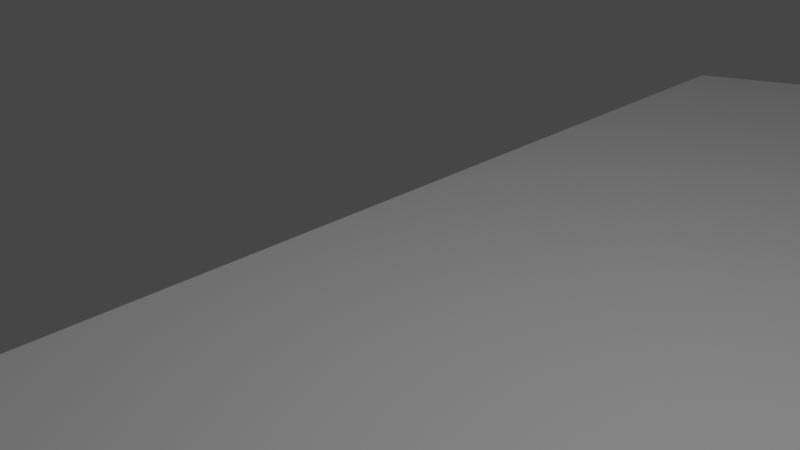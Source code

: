 # Source: barchetta_semplice_fractioned.blend  (saved by Blender 3.5.10; exported with 4.5.12 LTS)
import bpy
from mathutils import Matrix  # noqa: F401  (used for matrix-valued properties, if any)

bpy.ops.wm.read_factory_settings(use_empty=True)
scene = bpy.context.scene
scene.name = 'Scene'

# ---- collections
col_collection_2 = bpy.data.collections.new('Collection 2'); scene.collection.children.link(col_collection_2)
col_collection = bpy.data.collections.new('Collection'); scene.collection.children.link(col_collection)

# ---- world
world_world = bpy.data.worlds.new('World'); scene.world = world_world
world_world.use_nodes = True; world_world.node_tree.nodes.clear()
_N = world_world.node_tree.nodes; _L = world_world.node_tree.links
n0 = _N.new('ShaderNodeOutputWorld'); n0.name = 'World Output'; n0.location = (300, 300)
n1 = _N.new('ShaderNodeBackground'); n1.name = 'Background'; n1.location = (10, 300)
n1.inputs[0].default_value = (0.05088, 0.05088, 0.05088, 1.0)
_L.new(n1.outputs[0], n0.inputs[0])
n0.is_active_output = True
world_world.color = (0.05088, 0.05088, 0.05088)
world_world.use_sun_shadow = False
world_world.sun_shadow_jitter_overblur = 0.0

# ---- cameras
cam_camera = bpy.data.cameras.new('Camera')
cam_camera.clip_end = 100.0
cam_camera.ortho_scale = 7.314

# ---- lights
light_light = bpy.data.lights.new('Light', 'POINT')
light_light.transmission_factor = 0.0
light_light.energy = 1000.0
light_light.shadow_soft_size = 0.1
light_light.shadow_maximum_resolution = 0.006
light_light.use_absolute_resolution = True

# ---- meshes
me_barca = bpy.data.meshes.new('barca')
me_barca.from_pydata([(0.0, 0.1102, -7.513), (0.03235, -0.01688, -7.513), (0.0, -0.1751, -7.513), (-0.03235, -0.01688, -7.513), (0.03235, -0.1623, -7.451), (-0.03235, -0.1623, -7.451), (0.03235, 0.1057, -7.451), (-0.03235, 0.1057, -7.451), (0.0, 0.4484, -7.793), (0.0, 0.1105, -8.473), (0.1176, 0.006767, -7.793), (0.0, -0.5431, -7.793), (-0.1176, 0.006767, -7.793), (0.1176, -0.4985, -7.731), (-0.1176, -0.4985, -7.731), (0.1176, 0.4329, -7.731), (-0.1176, 0.4329, -7.731), (0.0, 0.4489, -8.204), (0.1176, 0.007312, -8.204), (0.0, -0.5425, -8.204), (-0.1176, 0.007312, -8.204), (0.1176, -0.498, -8.142), (-0.1176, -0.498, -8.142), (0.1176, 0.4335, -8.142), (-0.1176, 0.4335, -8.142), (0.0, -0.01706, -8.556), (0.03235, -0.01651, -8.473), (0.0, -0.1747, -8.473), (-0.03235, -0.01651, -8.473), (0.03235, -0.1619, -8.41), (-0.03235, -0.1619, -8.41), (0.03235, 0.1061, -8.41), (-0.03235, 0.1061, -8.41)], [], [(1, 4, 13, 10), (5, 3, 12, 14), (6, 1, 10, 15), (3, 7, 16, 12), (16, 8, 17, 24), (10, 13, 21, 18), (14, 12, 20, 22), (15, 10, 18, 23), (7, 0, 8, 16), (0, 6, 15, 8), (2, 5, 14, 11), (4, 2, 11, 13), (18, 21, 29, 26), (22, 20, 28, 30), (23, 18, 26, 31), (20, 24, 32, 28), (8, 15, 23, 17), (11, 14, 22, 19), (13, 11, 19, 21), (12, 16, 24, 20), (32, 9, 25, 28), (25, 26, 29, 27), (28, 25, 27, 30), (9, 31, 26, 25), (24, 17, 9, 32), (17, 23, 31, 9), (19, 22, 30, 27), (21, 19, 27, 29), (2, 4, 5), (0, 7, 6), (1, 6, 7, 3), (4, 1, 3, 5)])
_uv = me_barca.uv_layers.new(name='UVMap')
_uv.uv.foreach_set('vector', [0.2812, 0.6244, 0.2812, 0.6558, 0.2812, 0.6558, 0.2812, 0.6244, 0.2188, 0.6558, 0.2188, 0.6244, 0.2188, 0.6244, 0.2188, 0.6558, 0.2812, 0.5933, 0.2812, 0.6244, 0.2812, 0.6244, 0.2812, 0.5933, 0.2188, 0.6244, 0.2188, 0.5933, 0.2188, 0.5933, 0.2188, 0.6244, 0.2188, 0.5933, 0.25, 0.5933, 0.25, 0.5933, 0.2188, 0.5933, 0.2812, 0.6244, 0.2812, 0.6558, 0.2812, 0.6558, 0.2812, 0.6244, 0.2188, 0.6558, 0.2188, 0.6244, 0.2188, 0.6244, 0.2188, 0.6558, 0.2812, 0.5933, 0.2812, 0.6244, 0.2812, 0.6244, 0.2812, 0.5933, 0.2188, 0.5933, 0.25, 0.5933, 0.25, 0.5933, 0.2188, 0.5933, 0.25, 0.5933, 0.2812, 0.5933, 0.2812, 0.5933, 0.25, 0.5933, 0.25, 0.6558, 0.2188, 0.6558, 0.2188, 0.6558, 0.25, 0.6558, 0.2812, 0.6558, 0.25, 0.6558, 0.25, 0.6558, 0.2812, 0.6558, 0.2812, 0.6244, 0.2812, 0.6558, 0.2812, 0.6558, 0.2812, 0.6244, 0.2188, 0.6558, 0.2188, 0.6244, 0.2188, 0.6244, 0.2188, 0.6558, 0.2812, 0.5933, 0.2812, 0.6244, 0.2812, 0.6244, 0.2812, 0.5933, 0.2188, 0.6244, 0.2188, 0.5933, 0.2188, 0.5933, 0.2188, 0.6244, 0.25, 0.5933, 0.2812, 0.5933, 0.2812, 0.5933, 0.25, 0.5933, 0.25, 0.6558, 0.2188, 0.6558, 0.2188, 0.6558, 0.25, 0.6558, 0.2812, 0.6558, 0.25, 0.6558, 0.25, 0.6558, 0.2812, 0.6558, 0.2188, 0.6244, 0.2188, 0.5933, 0.2188, 0.5933, 0.2188, 0.6244, 0.2188, 0.5933, 0.25, 0.5933, 0.25, 0.6244, 0.2188, 0.6244, 0.25, 0.6244, 0.2812, 0.6244, 0.2812, 0.6558, 0.25, 0.6558, 0.2188, 0.6244, 0.25, 0.6244, 0.25, 0.6558, 0.2188, 0.6558, 0.25, 0.5933, 0.2812, 0.5933, 0.2812, 0.6244, 0.25, 0.6244, 0.2188, 0.5933, 0.25, 0.5933, 0.25, 0.5933, 0.2188, 0.5933, 0.25, 0.5933, 0.2812, 0.5933, 0.2812, 0.5933, 0.25, 0.5933, 0.25, 0.6558, 0.2188, 0.6558, 0.2188, 0.6558, 0.25, 0.6558, 0.2812, 0.6558, 0.25, 0.6558, 0.25, 0.6558, 0.2812, 0.6558, 0.25, 0.6558, 0.2812, 0.6558, 0.2188, 0.6558, 0.25, 0.5933, 0.2188, 0.5933, 0.2812, 0.5933, 0.2812, 0.6244, 0.2812, 0.5933, 0.2188, 0.5933, 0.2188, 0.6244, 0.2812, 0.6558, 0.2812, 0.6244, 0.2188, 0.6244, 0.2188, 0.6558])
me_barca.use_mirror_vertex_groups = False
me_barca.update()
me_barca_001 = bpy.data.meshes.new('barca.001')
me_barca_001.from_pydata([(1.0, 1.0, 1.0), (0.4324, 0.4149, -2.843), (1.0, -1.0, 1.0), (0.4324, -0.4499, -2.843), (-1.0, 1.0, 1.0), (-0.4324, 0.4149, -2.843), (-1.0, -1.0, 1.0), (-0.4324, -0.4499, -2.843), (0.0, 0.4927, -2.843), (0.0, -1.459, 1.0), (0.0, -0.6482, -2.843), (0.0, 1.18, 1.0), (-0.4324, -0.01549, -2.843), (1.0, 0.004556, 1.0), (-1.0, 0.004556, 1.0), (0.4324, -0.01549, -2.843), (0.0, 0.000325, 1.0), (0.9309, 0.9286, -0.781), (-0.9309, -0.9331, -0.781), (0.9309, -0.9331, -0.781), (-0.9309, 0.9286, -0.781), (0.0, 1.096, -0.781), (0.0, -1.36, -0.781), (0.9309, 0.001994, -0.781), (-0.9309, 0.001994, -0.781), (-0.9764, -0.9772, 0.1095), (0.9764, 0.9757, 0.1095), (0.9764, -0.9772, 0.1095), (-0.9764, 0.9757, 0.1095), (0.0, 1.151, 0.1095), (0.0, -1.425, 0.1095), (0.9764, 0.003678, 0.1095), (-0.9764, 0.003678, 0.1095), (0.7872, 0.7804, -2.049), (0.7872, -0.794, -2.049), (-0.7872, 0.7804, -2.049), (0.0, 0.922, -2.049), (0.0, -1.155, -2.049), (0.7872, -0.003224, -2.049), (-0.7872, -0.003224, -2.049), (-0.7872, -0.794, -2.049), (-0.4324, -0.2327, -2.843), (-0.2162, 0.4538, -2.843), (0.2162, -0.549, -2.843), (0.4324, 0.1997, -2.843), (0.2162, 0.4538, -2.843), (-0.2162, -0.549, -2.843), (-0.4324, 0.1997, -2.843), (0.4324, -0.2327, -2.843), (-0.2162, -0.01658, -3.009), (0.2162, -0.01658, -3.009), (0.2162, 0.2186, -2.926), (-0.2162, 0.2186, -2.926), (-0.2162, -0.2828, -2.926), (0.2162, -0.2828, -2.926), (0.1081, 0.4733, -2.843), (-0.1081, -0.5986, -2.843), (-0.1081, 0.4733, -2.843), (0.1081, -0.5986, -2.843), (0.2162, 0.101, -2.968), (0.2162, 0.3362, -2.884), (-0.2162, 0.101, -2.968), (-0.2162, 0.3362, -2.884), (-0.2162, -0.4159, -2.884), (-0.2162, -0.1497, -2.968), (0.2162, -0.4159, -2.884), (0.2162, -0.1497, -2.968)], [], [(16, 14, 6, 9), (30, 9, 6, 25), (32, 14, 4, 28), (54, 48, 3, 43, 65), (31, 13, 2, 27), (29, 11, 0, 26), (28, 4, 11, 29), (27, 2, 9, 30), (13, 16, 9, 2), (0, 11, 16, 13), (26, 0, 13, 31), (51, 44, 15, 50, 59), (25, 6, 14, 32), (11, 4, 14, 16), (40, 18, 24, 39), (33, 17, 23, 38), (34, 19, 22, 37), (35, 20, 21, 36), (36, 21, 17, 33), (38, 23, 19, 34), (39, 24, 20, 35), (37, 22, 18, 40), (18, 25, 32, 24), (17, 26, 31, 23), (19, 27, 30, 22), (20, 28, 29, 21), (21, 29, 26, 17), (23, 31, 27, 19), (24, 32, 28, 20), (22, 30, 25, 18), (10, 37, 40, 7, 46, 56), (12, 39, 35, 5, 47), (15, 38, 34, 3, 48), (8, 36, 33, 1, 45, 55), (5, 35, 36, 8, 57, 42), (3, 34, 37, 10, 58, 43), (1, 33, 38, 15, 44), (7, 40, 39, 12, 41), (45, 1, 44, 51, 60), (47, 52, 61, 49, 12), (5, 42, 62, 52, 47), (41, 53, 63, 46, 7), (12, 49, 64, 53, 41), (50, 15, 48, 54, 66), (10, 56, 58), (58, 56, 46, 43), (46, 63, 65, 43), (63, 53, 54, 65), (53, 64, 66, 54), (64, 49, 50, 66), (50, 49, 61, 59), (59, 61, 52, 51), (51, 52, 62, 60), (8, 55, 57), (57, 55, 45, 42), (60, 62, 42, 45)])
_uv = me_barca_001.uv_layers.new(name='UVMap')
_uv.uv.foreach_set('vector', [0.75, 0.6244, 0.875, 0.6244, 0.875, 0.75, 0.75, 0.75, 0.5625, 0.875, 0.625, 0.875, 0.625, 1.0, 0.5625, 1.0, 0.5625, 0.1256, 0.625, 0.1256, 0.625, 0.25, 0.5625, 0.25, 0.3125, 0.6872, 0.375, 0.6872, 0.375, 0.75, 0.3125, 0.75, 0.3125, 0.7186, 0.5625, 0.6244, 0.625, 0.6244, 0.625, 0.75, 0.5625, 0.75, 0.5625, 0.375, 0.625, 0.375, 0.625, 0.5, 0.5625, 0.5, 0.5625, 0.25, 0.625, 0.25, 0.625, 0.375, 0.5625, 0.375, 0.5625, 0.75, 0.625, 0.75, 0.625, 0.875, 0.5625, 0.875, 0.625, 0.6244, 0.75, 0.6244, 0.75, 0.75, 0.625, 0.75, 0.625, 0.5, 0.75, 0.5, 0.75, 0.6244, 0.625, 0.6244, 0.5625, 0.5, 0.625, 0.5, 0.625, 0.6244, 0.5625, 0.6244, 0.3125, 0.5622, 0.375, 0.5622, 0.375, 0.6244, 0.3125, 0.6244, 0.3125, 0.5933, 0.5625, 0.0, 0.625, 0.0, 0.625, 0.1256, 0.5625, 0.1256, 0.75, 0.5, 0.875, 0.5, 0.875, 0.6244, 0.75, 0.6244, 0.4375, 0.0, 0.5, 0.0, 0.5, 0.1256, 0.4375, 0.1256, 0.4375, 0.5, 0.5, 0.5, 0.5, 0.6244, 0.4375, 0.6244, 0.4375, 0.75, 0.5, 0.75, 0.5, 0.875, 0.4375, 0.875, 0.4375, 0.25, 0.5, 0.25, 0.5, 0.375, 0.4375, 0.375, 0.4375, 0.375, 0.5, 0.375, 0.5, 0.5, 0.4375, 0.5, 0.4375, 0.6244, 0.5, 0.6244, 0.5, 0.75, 0.4375, 0.75, 0.4375, 0.1256, 0.5, 0.1256, 0.5, 0.25, 0.4375, 0.25, 0.4375, 0.875, 0.5, 0.875, 0.5, 1.0, 0.4375, 1.0, 0.5, 0.0, 0.5625, 0.0, 0.5625, 0.1256, 0.5, 0.1256, 0.5, 0.5, 0.5625, 0.5, 0.5625, 0.6244, 0.5, 0.6244, 0.5, 0.75, 0.5625, 0.75, 0.5625, 0.875, 0.5, 0.875, 0.5, 0.25, 0.5625, 0.25, 0.5625, 0.375, 0.5, 0.375, 0.5, 0.375, 0.5625, 0.375, 0.5625, 0.5, 0.5, 0.5, 0.5, 0.6244, 0.5625, 0.6244, 0.5625, 0.75, 0.5, 0.75, 0.5, 0.1256, 0.5625, 0.1256, 0.5625, 0.25, 0.5, 0.25, 0.5, 0.875, 0.5625, 0.875, 0.5625, 1.0, 0.5, 1.0, 0.375, 0.875, 0.4375, 0.875, 0.4375, 1.0, 0.375, 1.0, 0.375, 0.9375, 0.375, 0.9062, 0.375, 0.1256, 0.4375, 0.1256, 0.4375, 0.25, 0.375, 0.25, 0.375, 0.1878, 0.375, 0.6244, 0.4375, 0.6244, 0.4375, 0.75, 0.375, 0.75, 0.375, 0.6872, 0.375, 0.375, 0.4375, 0.375, 0.4375, 0.5, 0.375, 0.5, 0.375, 0.4375, 0.375, 0.4062, 0.375, 0.25, 0.4375, 0.25, 0.4375, 0.375, 0.375, 0.375, 0.375, 0.3438, 0.375, 0.3125, 0.375, 0.75, 0.4375, 0.75, 0.4375, 0.875, 0.375, 0.875, 0.375, 0.8438, 0.375, 0.8125, 0.375, 0.5, 0.4375, 0.5, 0.4375, 0.6244, 0.375, 0.6244, 0.375, 0.5622, 0.375, 0.0, 0.4375, 0.0, 0.4375, 0.1256, 0.375, 0.1256, 0.375, 0.06278, 0.3125, 0.5, 0.375, 0.5, 0.375, 0.5622, 0.3125, 0.5622, 0.3125, 0.5311, 0.125, 0.5622, 0.1875, 0.5622, 0.1875, 0.5933, 0.1875, 0.6244, 0.125, 0.6244, 0.125, 0.5, 0.1875, 0.5, 0.1875, 0.5311, 0.1875, 0.5622, 0.125, 0.5622, 0.125, 0.6872, 0.1875, 0.6872, 0.1875, 0.7186, 0.1875, 0.75, 0.125, 0.75, 0.125, 0.6244, 0.1875, 0.6244, 0.1875, 0.6558, 0.1875, 0.6872, 0.125, 0.6872, 0.3125, 0.6244, 0.375, 0.6244, 0.375, 0.6872, 0.3125, 0.6872, 0.3125, 0.6558, 0.375, 0.875, 0.375, 0.9062, 0.375, 0.8438, 0.375, 0.8438, 0.375, 0.9062, 0.375, 0.9375, 0.375, 0.8125, 0.375, 0.9375, 0.1875, 0.7186, 0.3125, 0.7186, 0.375, 0.8125, 0.1875, 0.7186, 0.1875, 0.6872, 0.3125, 0.6872, 0.3125, 0.7186, 0.1875, 0.6872, 0.1875, 0.6558, 0.3125, 0.6558, 0.3125, 0.6872, 0.1875, 0.6558, 0.1875, 0.6244, 0.3125, 0.6244, 0.3125, 0.6558, 0.3125, 0.6244, 0.1875, 0.6244, 0.1875, 0.5933, 0.3125, 0.5933, 0.3125, 0.5933, 0.1875, 0.5933, 0.1875, 0.5622, 0.3125, 0.5622, 0.3125, 0.5622, 0.1875, 0.5622, 0.1875, 0.5311, 0.3125, 0.5311, 0.375, 0.375, 0.375, 0.4062, 0.375, 0.3438, 0.375, 0.3438, 0.375, 0.4062, 0.375, 0.4375, 0.375, 0.3125, 0.3125, 0.5311, 0.1875, 0.5311, 0.1875, 0.5, 0.375, 0.4375])
me_barca_001.use_mirror_vertex_groups = False
me_barca_001.update()
me_barca_002 = bpy.data.meshes.new('barca.002')
me_barca_002.from_pydata([(0.0, 0.4927, -2.843), (0.0, -0.6482, -2.843), (-0.2162, 0.4538, -2.843), (0.2162, -0.549, -2.843), (0.2162, 0.4538, -2.843), (-0.2162, -0.549, -2.843), (0.0, -0.3329, -3.737), (0.0, 0.2375, -3.737), (-0.2162, -0.01658, -3.009), (0.2162, -0.01658, -3.009), (0.2162, 0.2186, -2.926), (-0.2162, 0.2186, -2.926), (-0.2162, -0.2828, -2.926), (0.2162, -0.2828, -2.926), (0.1081, 0.4733, -2.843), (-0.1081, -0.5986, -2.843), (0.0, -0.4906, -3.271), (0.0, 0.1099, -6.862), (0.03235, -0.01713, -6.862), (-0.1081, 0.4733, -2.843), (0.1081, -0.5986, -2.843), (0.0, -0.1753, -6.862), (0.0, 0.3651, -3.271), (-0.03235, -0.01713, -6.862), (0.2162, 0.101, -2.968), (0.2162, 0.3362, -2.884), (0.03235, 0.2281, -3.695), (-0.2162, 0.101, -2.968), (-0.2162, 0.3362, -2.884), (-0.03235, 0.2281, -3.695), (-0.2162, -0.4159, -2.884), (-0.2162, -0.1497, -2.968), (-0.03235, -0.3079, -3.695), (0.2162, -0.4159, -2.884), (0.2162, -0.1497, -2.968), (0.03235, -0.3079, -3.695), (0.03235, -0.1625, -6.8), (0.03235, -0.4532, -3.25), (-0.03235, -0.1625, -6.8), (-0.03235, 0.3507, -3.25), (0.03235, 0.3507, -3.25), (0.03235, 0.1055, -6.8), (-0.03235, 0.1055, -6.8), (-0.03235, -0.4532, -3.25), (0.0, 0.1102, -7.261), (0.03235, -0.01688, -7.513), (0.0, -0.175, -7.261), (-0.03235, -0.01688, -7.513), (0.03235, -0.1623, -7.451), (-0.03235, -0.1623, -7.451), (0.03235, 0.1057, -7.451), (-0.03235, 0.1057, -7.451), (0.03235, -0.08956, -7.482), (-0.03235, -0.08956, -7.482), (0.03235, 0.04442, -7.482), (-0.03235, 0.04442, -7.482)], [], [(43, 16, 1, 15), (21, 38, 49, 46), (41, 24, 9, 18), (40, 25, 10, 26), (39, 22, 7, 29), (38, 21, 6, 32), (37, 33, 3, 20), (36, 34, 13, 35), (21, 36, 35, 6), (17, 41, 50, 44), (18, 9, 34, 36), (16, 37, 20, 1), (6, 35, 37, 16), (35, 13, 33, 37), (31, 38, 32, 12), (8, 23, 38, 31), (36, 21, 46, 48), (28, 39, 29, 11), (2, 19, 39, 28), (19, 0, 22, 39), (22, 40, 26, 7), (0, 14, 40, 22), (14, 4, 25, 40), (23, 42, 51, 55, 47), (7, 26, 41, 17), (26, 10, 24, 41), (27, 42, 23, 8), (11, 29, 42, 27), (29, 7, 17, 42), (30, 43, 15, 5), (12, 32, 43, 30), (32, 6, 16, 43), (41, 18, 45, 54, 50), (38, 23, 47, 53, 49), (42, 17, 44, 51), (18, 36, 48, 52, 45), (46, 49, 48), (48, 49, 53, 52), (52, 53, 47, 45), (45, 47, 55, 54), (44, 50, 51), (54, 55, 51, 50), (0, 19, 14), (28, 19, 2), (14, 25, 4), (14, 19, 28, 25), (1, 20, 15), (15, 30, 5), (33, 20, 3), (20, 33, 30, 15), (30, 33, 13, 12), (10, 25, 28, 11), (12, 13, 34, 31), (24, 10, 11, 27), (9, 24, 27, 8), (31, 34, 9, 8)])
_uv = me_barca_002.uv_layers.new(name='UVMap')
_uv.uv.foreach_set('vector', [0.2188, 0.7186, 0.25, 0.7186, 0.25, 0.75, 0.2188, 0.75, 0.25, 0.6558, 0.2188, 0.6558, 0.2188, 0.6558, 0.25, 0.6558, 0.2812, 0.5933, 0.3125, 0.5933, 0.3125, 0.6244, 0.2812, 0.6244, 0.2812, 0.5311, 0.3125, 0.5311, 0.3125, 0.5622, 0.2812, 0.5622, 0.2188, 0.5311, 0.25, 0.5311, 0.25, 0.5622, 0.2188, 0.5622, 0.2188, 0.6558, 0.25, 0.6558, 0.25, 0.6872, 0.2188, 0.6872, 0.2812, 0.7186, 0.3125, 0.7186, 0.3125, 0.75, 0.2812, 0.75, 0.2812, 0.6558, 0.3125, 0.6558, 0.3125, 0.6872, 0.2812, 0.6872, 0.25, 0.6558, 0.2812, 0.6558, 0.2812, 0.6872, 0.25, 0.6872, 0.25, 0.5933, 0.2812, 0.5933, 0.2812, 0.5933, 0.25, 0.5933, 0.2812, 0.6244, 0.3125, 0.6244, 0.3125, 0.6558, 0.2812, 0.6558, 0.25, 0.7186, 0.2812, 0.7186, 0.2812, 0.75, 0.25, 0.75, 0.25, 0.6872, 0.2812, 0.6872, 0.2812, 0.7186, 0.25, 0.7186, 0.2812, 0.6872, 0.3125, 0.6872, 0.3125, 0.7186, 0.2812, 0.7186, 0.1875, 0.6558, 0.2188, 0.6558, 0.2188, 0.6872, 0.1875, 0.6872, 0.1875, 0.6244, 0.2188, 0.6244, 0.2188, 0.6558, 0.1875, 0.6558, 0.2812, 0.6558, 0.25, 0.6558, 0.25, 0.6558, 0.2812, 0.6558, 0.1875, 0.5311, 0.2188, 0.5311, 0.2188, 0.5622, 0.1875, 0.5622, 0.1875, 0.5, 0.2188, 0.5, 0.2188, 0.5311, 0.1875, 0.5311, 0.2188, 0.5, 0.25, 0.5, 0.25, 0.5311, 0.2188, 0.5311, 0.25, 0.5311, 0.2812, 0.5311, 0.2812, 0.5622, 0.25, 0.5622, 0.25, 0.5, 0.2812, 0.5, 0.2812, 0.5311, 0.25, 0.5311, 0.2812, 0.5, 0.3125, 0.5, 0.3125, 0.5311, 0.2812, 0.5311, 0.2188, 0.6244, 0.2188, 0.5933, 0.2188, 0.5933, 0.2188, 0.6089, 0.2188, 0.6244, 0.25, 0.5622, 0.2812, 0.5622, 0.2812, 0.5933, 0.25, 0.5933, 0.2812, 0.5622, 0.3125, 0.5622, 0.3125, 0.5933, 0.2812, 0.5933, 0.1875, 0.5933, 0.2188, 0.5933, 0.2188, 0.6244, 0.1875, 0.6244, 0.1875, 0.5622, 0.2188, 0.5622, 0.2188, 0.5933, 0.1875, 0.5933, 0.2188, 0.5622, 0.25, 0.5622, 0.25, 0.5933, 0.2188, 0.5933, 0.1875, 0.7186, 0.2188, 0.7186, 0.2188, 0.75, 0.1875, 0.75, 0.1875, 0.6872, 0.2188, 0.6872, 0.2188, 0.7186, 0.1875, 0.7186, 0.2188, 0.6872, 0.25, 0.6872, 0.25, 0.7186, 0.2188, 0.7186, 0.2812, 0.5933, 0.2812, 0.6244, 0.2812, 0.6244, 0.2812, 0.6089, 0.2812, 0.5933, 0.2188, 0.6558, 0.2188, 0.6244, 0.2188, 0.6244, 0.2188, 0.6401, 0.2188, 0.6558, 0.2188, 0.5933, 0.25, 0.5933, 0.25, 0.5933, 0.2188, 0.5933, 0.2812, 0.6244, 0.2812, 0.6558, 0.2812, 0.6558, 0.2812, 0.6401, 0.2812, 0.6244, 0.25, 0.6558, 0.2188, 0.6558, 0.2812, 0.6558, 0.2812, 0.6558, 0.2188, 0.6558, 0.2188, 0.6401, 0.2812, 0.6401, 0.2812, 0.6401, 0.2188, 0.6401, 0.2188, 0.6244, 0.2812, 0.6244, 0.2812, 0.6244, 0.2188, 0.6244, 0.2188, 0.6089, 0.2812, 0.6089, 0.25, 0.5933, 0.2812, 0.5933, 0.2188, 0.5933, 0.2812, 0.6089, 0.2188, 0.6089, 0.2188, 0.5933, 0.2812, 0.5933, 0.25, 0.5, 0.2188, 0.5, 0.2812, 0.5, 0.1875, 0.5311, 0.2188, 0.5, 0.1875, 0.5, 0.2812, 0.5, 0.3125, 0.5311, 0.3125, 0.5, 0.2812, 0.5, 0.2188, 0.5, 0.1875, 0.5311, 0.3125, 0.5311, 0.25, 0.75, 0.2812, 0.75, 0.2188, 0.75, 0.2188, 0.75, 0.1875, 0.7186, 0.1875, 0.75, 0.3125, 0.7186, 0.2812, 0.75, 0.3125, 0.75, 0.2812, 0.75, 0.3125, 0.7186, 0.1875, 0.7186, 0.2188, 0.75, 0.1875, 0.7186, 0.3125, 0.7186, 0.3125, 0.6872, 0.1875, 0.6872, 0.3125, 0.5622, 0.3125, 0.5311, 0.1875, 0.5311, 0.1875, 0.5622, 0.1875, 0.6872, 0.3125, 0.6872, 0.3125, 0.6558, 0.1875, 0.6558, 0.3125, 0.5933, 0.3125, 0.5622, 0.1875, 0.5622, 0.1875, 0.5933, 0.3125, 0.6244, 0.3125, 0.5933, 0.1875, 0.5933, 0.1875, 0.6244, 0.1875, 0.6558, 0.3125, 0.6558, 0.3125, 0.6244, 0.1875, 0.6244])
me_barca_002.use_mirror_vertex_groups = False
me_barca_002.update()
me_cylinder = bpy.data.meshes.new('Cylinder')
me_cylinder.from_pydata([(-2.384e-07, 1.0, -2.0), (-2.384e-07, 1.0, 4.768e-07), (0.1951, 0.9808, -2.0), (0.1951, 0.9808, 4.768e-07), (0.3827, 0.9239, -2.0), (0.3827, 0.9239, 4.768e-07), (0.5556, 0.8315, -2.0), (0.5556, 0.8315, 4.768e-07), (0.7071, 0.7071, -2.0), (0.7071, 0.7071, 4.768e-07), (0.8315, 0.5556, -2.0), (0.8315, 0.5556, 4.768e-07), (0.9239, 0.3827, -2.0), (0.9239, 0.3827, 4.768e-07), (0.9808, 0.1951, -2.0), (0.9808, 0.1951, 4.768e-07), (1.0, -2.384e-07, -2.0), (1.0, -2.384e-07, 4.768e-07), (0.9808, -0.1951, -2.0), (0.9808, -0.1951, 4.768e-07), (0.9239, -0.3827, -2.0), (0.9239, -0.3827, 4.768e-07), (0.8315, -0.5556, -2.0), (0.8315, -0.5556, 4.768e-07), (0.7071, -0.7071, -2.0), (0.7071, -0.7071, 4.768e-07), (0.5556, -0.8315, -2.0), (0.5556, -0.8315, 4.768e-07), (0.3827, -0.9239, -2.0), (0.3827, -0.9239, 4.768e-07), (0.1951, -0.9808, -2.0), (0.1951, -0.9808, 4.768e-07), (-2.384e-07, -1.0, -2.0), (-2.384e-07, -1.0, 4.768e-07), (-0.1951, -0.9808, -2.0), (-0.1951, -0.9808, 4.768e-07), (-0.3827, -0.9239, -2.0), (-0.3827, -0.9239, 4.768e-07), (-0.5556, -0.8315, -2.0), (-0.5556, -0.8315, 4.768e-07), (-0.7071, -0.7071, -2.0), (-0.7071, -0.7071, 4.768e-07), (-0.8315, -0.5556, -2.0), (-0.8315, -0.5556, 4.768e-07), (-0.9239, -0.3827, -2.0), (-0.9239, -0.3827, 4.768e-07), (-0.9808, -0.1951, -2.0), (-0.9808, -0.1951, 4.768e-07), (-1.0, -2.384e-07, -2.0), (-1.0, -2.384e-07, 4.768e-07), (-0.9808, 0.1951, -2.0), (-0.9808, 0.1951, 4.768e-07), (-0.9239, 0.3827, -2.0), (-0.9239, 0.3827, 4.768e-07), (-0.8315, 0.5556, -2.0), (-0.8315, 0.5556, 4.768e-07), (-0.7071, 0.7071, -2.0), (-0.7071, 0.7071, 4.768e-07), (-0.5556, 0.8315, -2.0), (-0.5556, 0.8315, 4.768e-07), (-0.3827, 0.9239, -2.0), (-0.3827, 0.9239, 4.768e-07), (-0.1951, 0.9808, -2.0), (-0.1951, 0.9808, 4.768e-07), (-2.384e-07, 5.676, -2.0), (0.1951, 5.657, -2.0), (0.1951, 5.657, 4.768e-07), (-2.384e-07, 5.676, 4.768e-07), (-0.1951, 5.657, 4.768e-07), (-0.1951, 5.657, -2.0)], [], [(0, 62, 69, 64), (2, 3, 5, 4), (4, 5, 7, 6), (6, 7, 9, 8), (8, 9, 11, 10), (10, 11, 13, 12), (12, 13, 15, 14), (14, 15, 17, 16), (16, 17, 19, 18), (18, 19, 21, 20), (20, 21, 23, 22), (22, 23, 25, 24), (24, 25, 27, 26), (26, 27, 29, 28), (28, 29, 31, 30), (30, 31, 33, 32), (32, 33, 35, 34), (34, 35, 37, 36), (36, 37, 39, 38), (38, 39, 41, 40), (40, 41, 43, 42), (42, 43, 45, 44), (44, 45, 47, 46), (46, 47, 49, 48), (48, 49, 51, 50), (50, 51, 53, 52), (52, 53, 55, 54), (54, 55, 57, 56), (56, 57, 59, 58), (58, 59, 61, 60), (3, 1, 63, 61, 59, 57, 55, 53, 51, 49, 47, 45, 43, 41, 39, 37, 35, 33, 31, 29, 27, 25, 23, 21, 19, 17, 15, 13, 11, 9, 7, 5), (60, 61, 63, 62), (1, 3, 66, 67), (0, 2, 4, 6, 8, 10, 12, 14, 16, 18, 20, 22, 24, 26, 28, 30, 32, 34, 36, 38, 40, 42, 44, 46, 48, 50, 52, 54, 56, 58, 60, 62), (64, 67, 66, 65), (69, 68, 67, 64), (2, 0, 64, 65), (63, 1, 67, 68), (62, 63, 68, 69), (3, 2, 65, 66)])
_uv = me_cylinder.uv_layers.new(name='UVMap')
_uv.uv.foreach_set('vector', [0.75, 0.49, 0.7032, 0.4854, 0.7032, 0.4854, 0.75, 0.49, 0.9688, 0.5, 0.9688, 1.0, 0.9375, 1.0, 0.9375, 0.5, 0.9375, 0.5, 0.9375, 1.0, 0.9062, 1.0, 0.9062, 0.5, 0.9062, 0.5, 0.9062, 1.0, 0.875, 1.0, 0.875, 0.5, 0.875, 0.5, 0.875, 1.0, 0.8438, 1.0, 0.8438, 0.5, 0.8438, 0.5, 0.8438, 1.0, 0.8125, 1.0, 0.8125, 0.5, 0.8125, 0.5, 0.8125, 1.0, 0.7812, 1.0, 0.7812, 0.5, 0.7812, 0.5, 0.7812, 1.0, 0.75, 1.0, 0.75, 0.5, 0.75, 0.5, 0.75, 1.0, 0.7188, 1.0, 0.7188, 0.5, 0.7188, 0.5, 0.7188, 1.0, 0.6875, 1.0, 0.6875, 0.5, 0.6875, 0.5, 0.6875, 1.0, 0.6562, 1.0, 0.6562, 0.5, 0.6562, 0.5, 0.6562, 1.0, 0.625, 1.0, 0.625, 0.5, 0.625, 0.5, 0.625, 1.0, 0.5938, 1.0, 0.5938, 0.5, 0.5938, 0.5, 0.5938, 1.0, 0.5625, 1.0, 0.5625, 0.5, 0.5625, 0.5, 0.5625, 1.0, 0.5312, 1.0, 0.5312, 0.5, 0.5312, 0.5, 0.5312, 1.0, 0.5, 1.0, 0.5, 0.5, 0.5, 0.5, 0.5, 1.0, 0.4688, 1.0, 0.4688, 0.5, 0.4688, 0.5, 0.4688, 1.0, 0.4375, 1.0, 0.4375, 0.5, 0.4375, 0.5, 0.4375, 1.0, 0.4062, 1.0, 0.4062, 0.5, 0.4062, 0.5, 0.4062, 1.0, 0.375, 1.0, 0.375, 0.5, 0.375, 0.5, 0.375, 1.0, 0.3438, 1.0, 0.3438, 0.5, 0.3438, 0.5, 0.3438, 1.0, 0.3125, 1.0, 0.3125, 0.5, 0.3125, 0.5, 0.3125, 1.0, 0.2812, 1.0, 0.2812, 0.5, 0.2812, 0.5, 0.2812, 1.0, 0.25, 1.0, 0.25, 0.5, 0.25, 0.5, 0.25, 1.0, 0.2188, 1.0, 0.2188, 0.5, 0.2188, 0.5, 0.2188, 1.0, 0.1875, 1.0, 0.1875, 0.5, 0.1875, 0.5, 0.1875, 1.0, 0.1562, 1.0, 0.1562, 0.5, 0.1562, 0.5, 0.1562, 1.0, 0.125, 1.0, 0.125, 0.5, 0.125, 0.5, 0.125, 1.0, 0.09375, 1.0, 0.09375, 0.5, 0.09375, 0.5, 0.09375, 1.0, 0.0625, 1.0, 0.0625, 0.5, 0.2968, 0.4854, 0.25, 0.49, 0.2032, 0.4854, 0.1582, 0.4717, 0.1167, 0.4496, 0.08029, 0.4197, 0.05045, 0.3833, 0.02827, 0.3418, 0.01461, 0.2968, 0.01, 0.25, 0.01461, 0.2032, 0.02827, 0.1582, 0.05045, 0.1167, 0.08029, 0.08029, 0.1167, 0.05045, 0.1582, 0.02827, 0.2032, 0.01461, 0.25, 0.01, 0.2968, 0.01461, 0.3418, 0.02827, 0.3833, 0.05045, 0.4197, 0.08029, 0.4496, 0.1167, 0.4717, 0.1582, 0.4854, 0.2032, 0.49, 0.25, 0.4854, 0.2968, 0.4717, 0.3418, 0.4496, 0.3833, 0.4197, 0.4197, 0.3833, 0.4496, 0.3418, 0.4717, 0.0625, 0.5, 0.0625, 1.0, 0.03125, 1.0, 0.03125, 0.5, 0.25, 0.49, 0.2968, 0.4854, 0.2968, 0.4854, 0.25, 0.49, 0.75, 0.49, 0.7968, 0.4854, 0.8418, 0.4717, 0.8833, 0.4496, 0.9197, 0.4197, 0.9496, 0.3833, 0.9717, 0.3418, 0.9854, 0.2968, 0.99, 0.25, 0.9854, 0.2032, 0.9717, 0.1582, 0.9496, 0.1167, 0.9197, 0.08029, 0.8833, 0.05045, 0.8418, 0.02827, 0.7968, 0.01461, 0.75, 0.01, 0.7032, 0.01461, 0.6582, 0.02827, 0.6167, 0.05045, 0.5803, 0.08029, 0.5504, 0.1167, 0.5283, 0.1582, 0.5146, 0.2032, 0.51, 0.25, 0.5146, 0.2968, 0.5283, 0.3418, 0.5504, 0.3833, 0.5803, 0.4197, 0.6167, 0.4496, 0.6582, 0.4717, 0.7032, 0.4854, 1.0, 0.5, 1.0, 1.0, 0.9688, 1.0, 0.9688, 0.5, 0.03125, 0.5, 0.03125, 1.0, 0.0, 1.0, 0.0, 0.5, 0.7968, 0.4854, 0.75, 0.49, 0.75, 0.49, 0.7968, 0.4854, 0.2032, 0.4854, 0.25, 0.49, 0.25, 0.49, 0.2032, 0.4854, 0.03125, 0.5, 0.03125, 1.0, 0.03125, 1.0, 0.03125, 0.5, 0.9688, 1.0, 0.9688, 0.5, 0.9688, 0.5, 0.9688, 1.0])
me_cylinder.update()
me_cone = bpy.data.meshes.new('Cone')
me_cone.from_pydata([(0.0, 1.0, -1.0), (0.1951, 0.9808, -1.0), (0.3827, 0.9239, -1.0), (0.5556, 0.8315, -1.0), (0.7071, 0.7071, -1.0), (0.8315, 0.5556, -1.0), (0.9239, 0.3827, -1.0), (0.9808, 0.1951, -1.0), (1.0, 0.0, -1.0), (0.9808, -0.1951, -1.0), (0.9239, -0.3827, -1.0), (0.8315, -0.5556, -1.0), (0.7071, -0.7071, -1.0), (0.5556, -0.8315, -1.0), (0.3827, -0.9239, -1.0), (0.1951, -0.9808, -1.0), (0.0, -1.0, -1.0), (-0.1951, -0.9808, -1.0), (-0.3827, -0.9239, -1.0), (-0.5556, -0.8315, -1.0), (-0.7071, -0.7071, -1.0), (-0.8315, -0.5556, -1.0), (-0.9239, -0.3827, -1.0), (-0.9808, -0.1951, -1.0), (-1.0, 0.0, -1.0), (-0.9808, 0.1951, -1.0), (-0.9239, 0.3827, -1.0), (-0.8315, 0.5556, -1.0), (-0.7071, 0.7071, -1.0), (-0.5556, 0.8315, -1.0), (-0.3827, 0.9239, -1.0), (-0.1951, 0.9808, -1.0), (0.0, 0.0, 1.0)], [], [(0, 32, 1), (1, 32, 2), (2, 32, 3), (3, 32, 4), (4, 32, 5), (5, 32, 6), (6, 32, 7), (7, 32, 8), (8, 32, 9), (9, 32, 10), (10, 32, 11), (11, 32, 12), (12, 32, 13), (13, 32, 14), (14, 32, 15), (15, 32, 16), (16, 32, 17), (17, 32, 18), (18, 32, 19), (19, 32, 20), (20, 32, 21), (21, 32, 22), (22, 32, 23), (23, 32, 24), (24, 32, 25), (25, 32, 26), (26, 32, 27), (27, 32, 28), (28, 32, 29), (29, 32, 30), (0, 1, 2, 3, 4, 5, 6, 7, 8, 9, 10, 11, 12, 13, 14, 15, 16, 17, 18, 19, 20, 21, 22, 23, 24, 25, 26, 27, 28, 29, 30, 31), (30, 32, 31), (31, 32, 0)])
_uv = me_cone.uv_layers.new(name='UVMap')
_uv.uv.foreach_set('vector', [0.25, 0.49, 0.25, 0.25, 0.2968, 0.4854, 0.2968, 0.4854, 0.25, 0.25, 0.3418, 0.4717, 0.3418, 0.4717, 0.25, 0.25, 0.3833, 0.4496, 0.3833, 0.4496, 0.25, 0.25, 0.4197, 0.4197, 0.4197, 0.4197, 0.25, 0.25, 0.4496, 0.3833, 0.4496, 0.3833, 0.25, 0.25, 0.4717, 0.3418, 0.4717, 0.3418, 0.25, 0.25, 0.4854, 0.2968, 0.4854, 0.2968, 0.25, 0.25, 0.49, 0.25, 0.49, 0.25, 0.25, 0.25, 0.4854, 0.2032, 0.4854, 0.2032, 0.25, 0.25, 0.4717, 0.1582, 0.4717, 0.1582, 0.25, 0.25, 0.4496, 0.1167, 0.4496, 0.1167, 0.25, 0.25, 0.4197, 0.08029, 0.4197, 0.08029, 0.25, 0.25, 0.3833, 0.05045, 0.3833, 0.05045, 0.25, 0.25, 0.3418, 0.02827, 0.3418, 0.02827, 0.25, 0.25, 0.2968, 0.01461, 0.2968, 0.01461, 0.25, 0.25, 0.25, 0.01, 0.25, 0.01, 0.25, 0.25, 0.2032, 0.01461, 0.2032, 0.01461, 0.25, 0.25, 0.1582, 0.02827, 0.1582, 0.02827, 0.25, 0.25, 0.1167, 0.05045, 0.1167, 0.05045, 0.25, 0.25, 0.08029, 0.08029, 0.08029, 0.08029, 0.25, 0.25, 0.05045, 0.1167, 0.05045, 0.1167, 0.25, 0.25, 0.02827, 0.1582, 0.02827, 0.1582, 0.25, 0.25, 0.01461, 0.2032, 0.01461, 0.2032, 0.25, 0.25, 0.01, 0.25, 0.01, 0.25, 0.25, 0.25, 0.01461, 0.2968, 0.01461, 0.2968, 0.25, 0.25, 0.02827, 0.3418, 0.02827, 0.3418, 0.25, 0.25, 0.05045, 0.3833, 0.05045, 0.3833, 0.25, 0.25, 0.08029, 0.4197, 0.08029, 0.4197, 0.25, 0.25, 0.1167, 0.4496, 0.1167, 0.4496, 0.25, 0.25, 0.1582, 0.4717, 0.75, 0.49, 0.7968, 0.4854, 0.8418, 0.4717, 0.8833, 0.4496, 0.9197, 0.4197, 0.9496, 0.3833, 0.9717, 0.3418, 0.9854, 0.2968, 0.99, 0.25, 0.9854, 0.2032, 0.9717, 0.1582, 0.9496, 0.1167, 0.9197, 0.08029, 0.8833, 0.05045, 0.8418, 0.02827, 0.7968, 0.01461, 0.75, 0.01, 0.7032, 0.01461, 0.6582, 0.02827, 0.6167, 0.05045, 0.5803, 0.08029, 0.5504, 0.1167, 0.5283, 0.1582, 0.5146, 0.2032, 0.51, 0.25, 0.5146, 0.2968, 0.5283, 0.3418, 0.5504, 0.3833, 0.5803, 0.4197, 0.6167, 0.4496, 0.6582, 0.4717, 0.7032, 0.4854, 0.1582, 0.4717, 0.25, 0.25, 0.2032, 0.4854, 0.2032, 0.4854, 0.25, 0.25, 0.25, 0.49])
me_cone.update()

# ---- objects
ob_weight = bpy.data.objects.new('weight', me_barca)
ob_boat = bpy.data.objects.new('boat', me_barca_001)
ob_fin = bpy.data.objects.new('fin', me_barca_002)
ob_tiller = bpy.data.objects.new('tiller', me_cylinder)
ob_engine = bpy.data.objects.new('engine', me_cone)
ob_light = bpy.data.objects.new('Light', light_light)
ob_camera = bpy.data.objects.new('Camera', cam_camera)

# ---- transforms, parenting, visibility, modifiers, constraints
ob_weight.location = (0.0, 0.0, -0.04166)
ob_weight.scale = (3.9, 11.96, 1.0)
ob_weight.lock_rotations_4d = False
ob_weight.empty_display_type = 'ARROWS'
ob_weight.lineart.crease_threshold = 0.0
ob_boat.location = (0.0, 0.0, 0.0)
ob_boat.scale = (3.9, 11.96, 1.0)
ob_boat.lock_rotations_4d = False
ob_boat.empty_display_type = 'ARROWS'
ob_boat.lineart.crease_threshold = 0.0
ob_fin.location = (0.0, 0.0, -0.01211)
ob_fin.scale = (3.9, 11.96, 1.0)
ob_fin.lock_rotations_4d = False
ob_fin.empty_display_type = 'ARROWS'
ob_fin.lineart.crease_threshold = 0.0
ob_tiller.location = (0.0, 14.25, -0.9848)
ob_tiller.delta_rotation_euler = (1.571, 0.0, 0.0)
ob_tiller.delta_scale = (0.5, 0.5, 1.0)
ob_engine.location = (0.0, 16.78, -0.9996)
ob_engine.delta_rotation_euler = (1.571, 0.0, 0.0)
ob_engine.delta_scale = (0.5, 0.5, 0.4)
ob_light.location = (4.076, 1.005, 12.17)
ob_light.rotation_euler = (0.6503, 0.05522, 1.866)
ob_light.lock_rotations_4d = False
ob_light.empty_display_type = 'ARROWS'
ob_light.color = (0.0, 0.0, 0.0, 0.0)
ob_light.lineart.crease_threshold = 0.0
ob_camera.location = (7.359, -6.926, 8.192)
ob_camera.rotation_euler = (1.109, 0.0, 0.8149)
ob_camera.lock_rotations_4d = False
ob_camera.empty_display_type = 'ARROWS'
ob_camera.color = (0.0, 0.0, 0.0, 0.0)
ob_camera.display_type = 'WIRE'
ob_camera.lineart.crease_threshold = 0.0

# ---- collection membership
col_collection_2.objects.link(ob_weight)
col_collection_2.objects.link(ob_boat)
col_collection_2.objects.link(ob_fin)
col_collection_2.objects.link(ob_tiller)
col_collection_2.objects.link(ob_engine)
col_collection.objects.link(ob_light)
col_collection.objects.link(ob_camera)

# ---- scene / render settings (as saved in the file)
scene.camera = ob_camera
scene.frame_start = 1; scene.frame_end = 250; scene.frame_set(1)
scene.render.engine = 'BLENDER_EEVEE_NEXT'
scene.cycles.sampling_pattern = 'TABULATED_SOBOL'
scene.cycles.use_light_tree = False
scene.view_settings.view_transform = 'Filmic'
bpy.context.view_layer.update()
